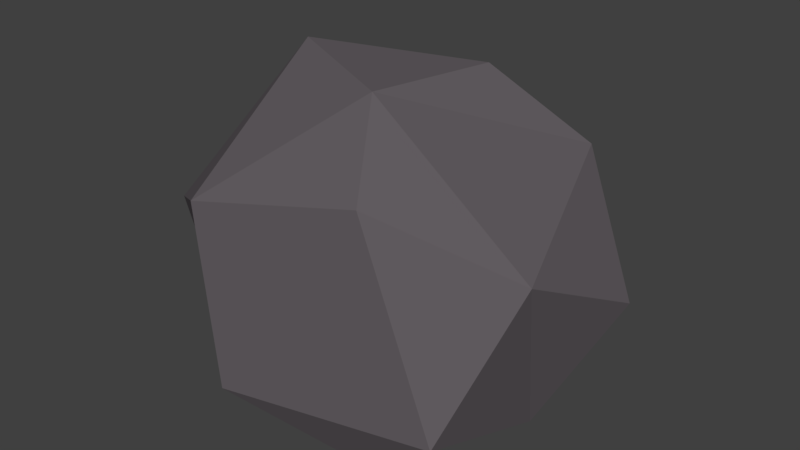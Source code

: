 # Source: dropStone.blend  (saved by Blender 2.79.0; exported with 4.5.12 LTS)
import bpy
from mathutils import Matrix  # noqa: F401  (used for matrix-valued properties, if any)

bpy.ops.wm.read_factory_settings(use_empty=True)
scene = bpy.context.scene
scene.name = 'Scene'

# ---- collections
col_collection_1 = bpy.data.collections.new('Collection 1'); scene.collection.children.link(col_collection_1)

# ---- materials (node trees are filled in below, after node groups)
mat_material = bpy.data.materials.new('Material')
mat_material.alpha_threshold = 0.0
mat_material.use_transparent_shadow = False
mat_material.diffuse_color = (0.1282, 0.1135, 0.1245, 1.0)
mat_material.specular_color = (0.7116, 0.7357, 0.6476)
mat_material.roughness = 0.5
mat_material.line_color = (0.0, 0.0, 0.0, 1.0)

# ---- material node trees

# ---- world
world_world = bpy.data.worlds.new('World'); scene.world = world_world
world_world.color = (0.05088, 0.05088, 0.05088)
world_world.use_sun_shadow = False
world_world.sun_shadow_jitter_overblur = 0.0
world_world.cycles.sampling_method = 'MANUAL'

# ---- meshes
me_cube = bpy.data.meshes.new('Cube')
me_cube.from_pydata([(-0.5947, 0.1572, -0.1774), (0.4238, -0.4316, -0.2378), (0.5848, 0.2215, -0.05719), (-0.6377, -0.2682, 0.06802), (-0.4404, -0.2746, -0.3947), (0.5438, -0.2075, 0.1655), (0.08919, -0.2487, 0.5594), (0.2236, 0.4753, -0.2707), (0.135, -0.4019, -0.424), (0.2163, 0.3023, -0.4275), (0.4401, -0.00886, -0.3831), (-0.2529, 0.4566, -0.3693), (-0.2521, 0.5202, -0.07288), (0.3517, 0.3595, 0.2982), (-0.5481, 0.2257, 0.2126), (-0.3217, -0.04366, 0.5632), (0.1369, 0.1634, 0.5354), (0.1611, 0.5407, 0.05506), (-0.1921, -0.5529, -0.2633), (0.2298, -0.4681, 0.3707), (-0.2963, -0.5163, 0.2497)], [], [(8, 10, 1), (2, 13, 5), (19, 6, 20), (20, 15, 3), (19, 20, 18, 1), (0, 11, 4), (17, 13, 2, 7), (1, 18, 8), (10, 2, 5, 1), (13, 16, 6, 5), (9, 7, 2, 10), (16, 15, 6), (3, 0, 4), (9, 11, 7), (8, 4, 11, 9, 10), (14, 15, 16, 13, 17, 12), (12, 17, 7, 11), (12, 11, 0, 14), (14, 0, 3, 15), (4, 18, 20, 3), (20, 6, 15), (19, 5, 6), (19, 1, 5), (4, 8, 18)])
me_cube.materials.append(mat_material)
me_cube.use_remesh_preserve_volume = False
me_cube.use_remesh_preserve_attributes = False
me_cube.use_mirror_vertex_groups = False
me_cube.update()

# ---- objects
ob_cube = bpy.data.objects.new('Cube', me_cube)

# ---- transforms, parenting, visibility, modifiers, constraints
ob_cube.location = (0.04242, 0.03744, 0.4699)
ob_cube.lock_rotations_4d = False
ob_cube.empty_display_type = 'ARROWS'
ob_cube.lineart.crease_threshold = 0.0

# ---- collection membership
col_collection_1.objects.link(ob_cube)

# ---- scene / render settings (as saved in the file)
scene.frame_start = 1; scene.frame_end = 250; scene.frame_set(1)
scene.render.engine = 'BLENDER_EEVEE_NEXT'
scene.render.resolution_percentage = 50
scene.render.dither_intensity = 0.0
scene.cycles.use_denoising = False
scene.cycles.samples = 128
scene.cycles.sampling_pattern = 'TABULATED_SOBOL'
scene.cycles.use_adaptive_sampling = False
scene.cycles.use_light_tree = False
scene.cycles.blur_glossy = 0.0
scene.cycles.sample_clamp_indirect = 0.0
scene.view_settings.view_transform = 'Standard'
bpy.context.view_layer.update()

# ---- added for rendering (the .blend has no active camera and no usable light): camera, sun
cam_auto = bpy.data.cameras.new('AutoCamera')
cam_auto.lens = 50.0
cam_auto.sensor_width = 36.0
cam_auto.clip_end = 1000.0
ob_auto_camera = bpy.data.objects.new('AutoCamera', cam_auto)
scene.collection.objects.link(ob_auto_camera)
ob_auto_camera.location = (1.78901, -2.09632, 1.95619)
ob_auto_camera.rotation_euler = (1.09748, -7.21219e-08, 0.694738)
scene.camera = ob_auto_camera
light_auto_sun = bpy.data.lights.new('AutoSun', 'SUN')
light_auto_sun.energy = 3.0
light_auto_sun.angle = 0.0523599
ob_auto_sun = bpy.data.objects.new('AutoSun', light_auto_sun)
scene.collection.objects.link(ob_auto_sun)
ob_auto_sun.rotation_euler = (0.872665, 0.174533, 0.523599)
bpy.context.view_layer.update()
